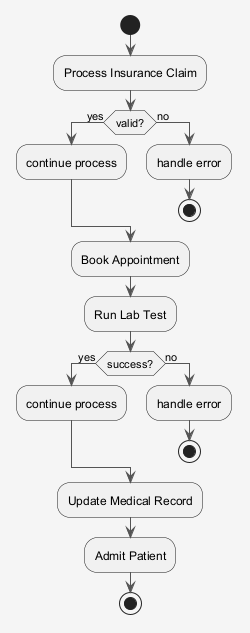

The diagram above was rendered by PlantUML. Its source (embedded in the PNG):
@startuml
skinparam shadowing false
skinparam backgroundColor #F5F5F5
skinparam ArrowColor #555555
start
:Process Insurance Claim;
if (valid?) then (yes)
:continue process;
else (no)
:handle error;
stop
endif
:Book Appointment;
:Run Lab Test;
if (success?) then (yes)
:continue process;
else (no)
:handle error;
stop
endif
:Update Medical Record;
:Admit Patient;
stop
@enduml